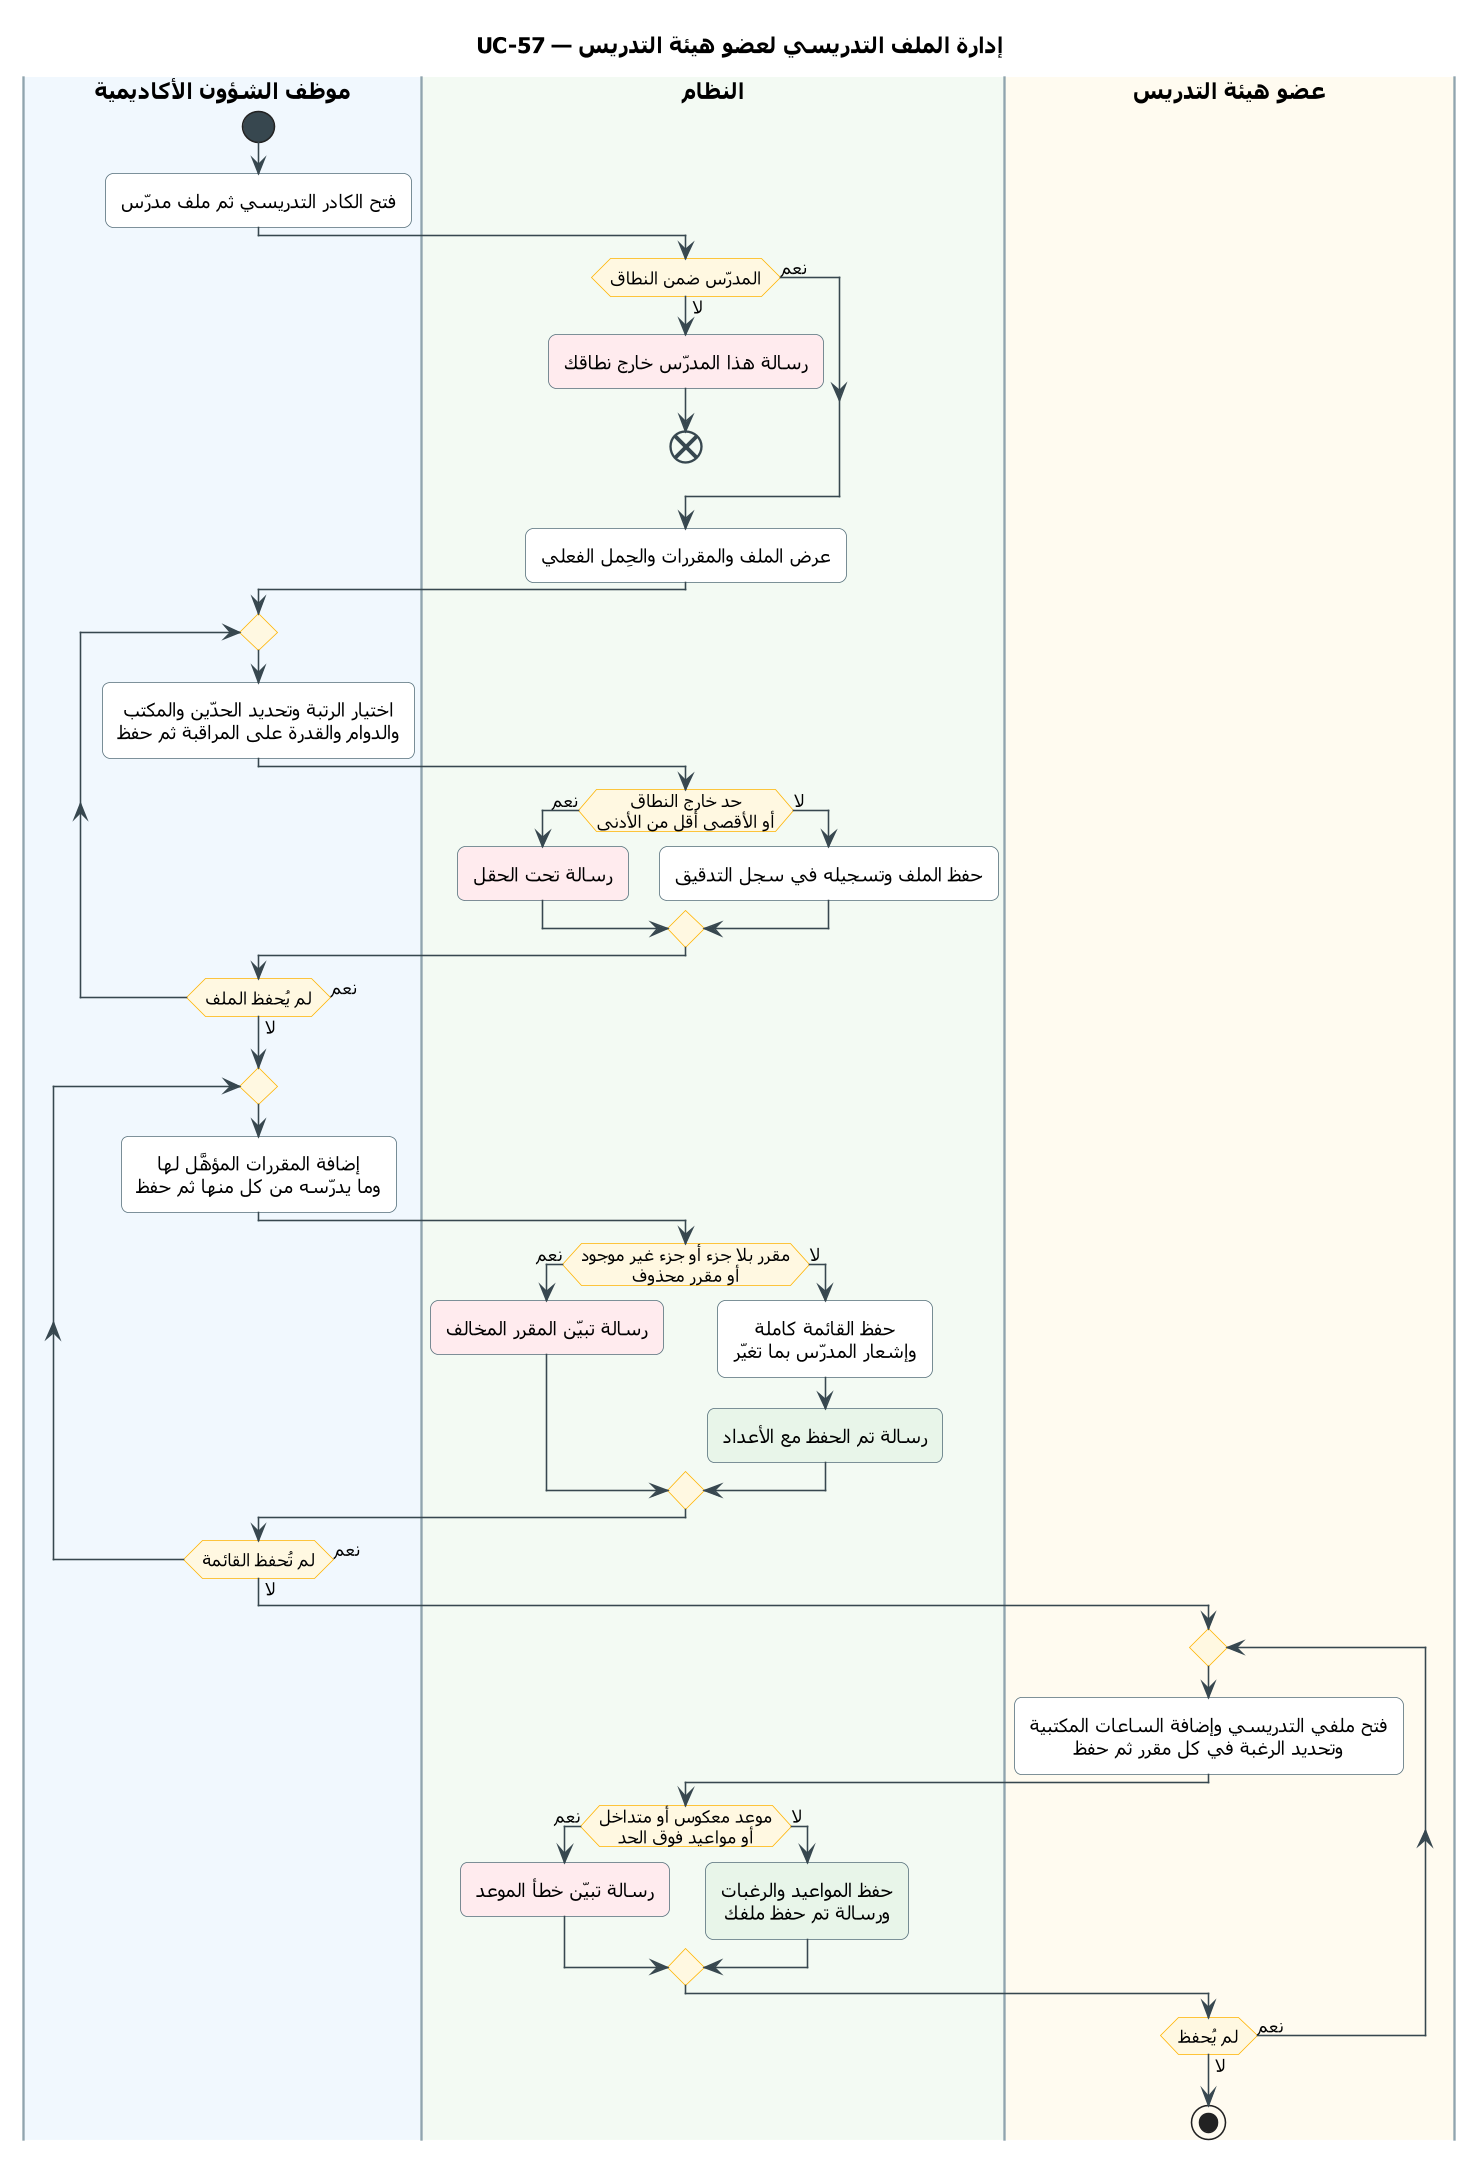

The diagram above was rendered by PlantUML. Its source (embedded in the PNG):
@startuml UC-57
skinparam dpi 150
' ===== النمط الموحّد (انسخه مع المخطط) =====
skinparam defaultFontName Tahoma
skinparam shadowing false
skinparam roundcorner 10
skinparam defaultTextAlignment center
skinparam ArrowColor #37474F
skinparam ActivityBackgroundColor #FFFFFF
skinparam ActivityBorderColor #546E7A
skinparam ActivityDiamondBackgroundColor #FFF8E1
skinparam ActivityDiamondBorderColor #FFB300
skinparam ActivityStartColor #37474F
skinparam ActivityEndColor #37474F
skinparam ActivityBarColor #37474F
skinparam NoteBackgroundColor #FFF8E1
skinparam NoteBorderColor #FFB300
skinparam SwimlaneBorderColor #90A4AE
skinparam SwimlaneTitleFontSize 14
skinparam SwimlaneTitleFontStyle bold
' ===== المخطط =====
title UC-57 — إدارة الملف التدريسي لعضو هيئة التدريس

|#F1F8FE|موظف الشؤون الأكاديمية|
|#F3FAF3|النظام|
|#FFFBF0|عضو هيئة التدريس|
|موظف الشؤون الأكاديمية|
start
:فتح الكادر التدريسي ثم ملف مدرّس;
|النظام|
if (المدرّس ضمن النطاق) then (لا)
  #FFEBEE:رسالة هذا المدرّس خارج نطاقك;
  end
else (نعم)
endif
:عرض الملف والمقررات والحِمل الفعلي;
|موظف الشؤون الأكاديمية|
repeat
  :اختيار الرتبة وتحديد الحدّين والمكتب
  والدوام والقدرة على المراقبة ثم حفظ;
  |النظام|
  if (حد خارج النطاق\nأو الأقصى أقل من الأدنى) then (نعم)
    #FFEBEE:رسالة تحت الحقل;
  else (لا)
    :حفظ الملف وتسجيله في سجل التدقيق;
  endif
  |موظف الشؤون الأكاديمية|
repeat while (لم يُحفظ الملف) is (نعم) not (لا)
repeat
  :إضافة المقررات المؤهَّل لها
  وما يدرّسه من كل منها ثم حفظ;
  |النظام|
  if (مقرر بلا جزء أو جزء غير موجود\nأو مقرر محذوف) then (نعم)
    #FFEBEE:رسالة تبيّن المقرر المخالف;
  else (لا)
    :حفظ القائمة كاملة
    وإشعار المدرّس بما تغيّر;
    #E8F5E9:رسالة تم الحفظ مع الأعداد;
  endif
  |موظف الشؤون الأكاديمية|
repeat while (لم تُحفظ القائمة) is (نعم) not (لا)
|عضو هيئة التدريس|
repeat
  :فتح ملفي التدريسي وإضافة الساعات المكتبية
  وتحديد الرغبة في كل مقرر ثم حفظ;
  |النظام|
  if (موعد معكوس أو متداخل\nأو مواعيد فوق الحد) then (نعم)
    #FFEBEE:رسالة تبيّن خطأ الموعد;
  else (لا)
    #E8F5E9:حفظ المواعيد والرغبات
    ورسالة تم حفظ ملفك;
  endif
  |عضو هيئة التدريس|
repeat while (لم يُحفظ) is (نعم) not (لا)
stop
@enduml